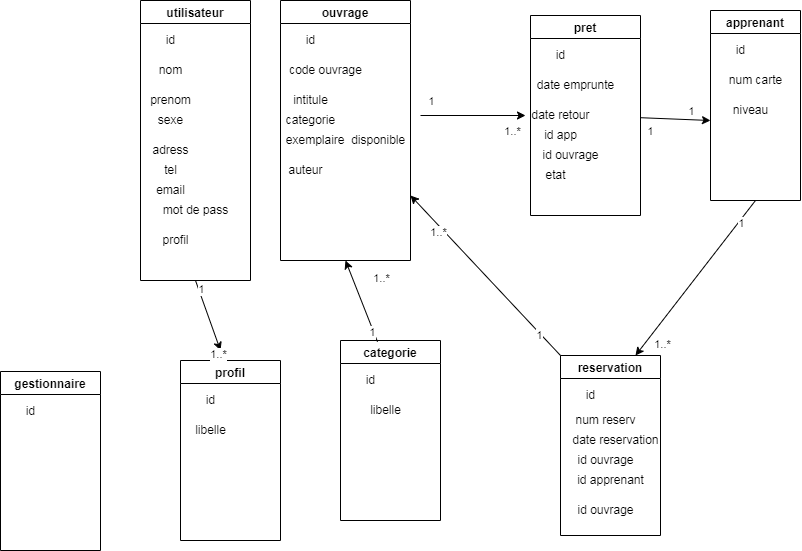

The diagram above was exported from draw.io. Its source (the exported page's mxGraphModel, read from the mxfile embedded in the PNG):
<mxGraphModel dx="1061" dy="390" grid="1" gridSize="10" guides="1" tooltips="1" connect="1" arrows="1" fold="1" page="1" pageScale="1" pageWidth="827" pageHeight="1169" math="0" shadow="0">
  <root>
    <mxCell id="0" />
    <mxCell id="1" parent="0" />
    <mxCell id="2" value="utilisateur" style="swimlane;" vertex="1" parent="1">
      <mxGeometry x="150" y="40" width="110" height="280" as="geometry" />
    </mxCell>
    <mxCell id="3" value="id" style="text;html=1;align=center;verticalAlign=middle;resizable=0;points=[];autosize=1;strokeColor=none;fillColor=none;rotation=0;" vertex="1" parent="2">
      <mxGeometry x="20" y="30" width="20" height="20" as="geometry" />
    </mxCell>
    <mxCell id="8" value="tel" style="text;html=1;align=center;verticalAlign=middle;resizable=0;points=[];autosize=1;strokeColor=none;fillColor=none;" vertex="1" parent="2">
      <mxGeometry x="15" y="160" width="30" height="20" as="geometry" />
    </mxCell>
    <mxCell id="7" value="adress" style="text;html=1;align=center;verticalAlign=middle;resizable=0;points=[];autosize=1;strokeColor=none;fillColor=none;" vertex="1" parent="2">
      <mxGeometry x="5" y="140" width="50" height="20" as="geometry" />
    </mxCell>
    <mxCell id="6" value="sexe" style="text;html=1;align=center;verticalAlign=middle;resizable=0;points=[];autosize=1;strokeColor=none;fillColor=none;" vertex="1" parent="2">
      <mxGeometry x="10" y="110" width="40" height="20" as="geometry" />
    </mxCell>
    <mxCell id="5" value="prenom" style="text;html=1;align=center;verticalAlign=middle;resizable=0;points=[];autosize=1;strokeColor=none;fillColor=none;" vertex="1" parent="2">
      <mxGeometry y="90" width="60" height="20" as="geometry" />
    </mxCell>
    <mxCell id="4" value="nom" style="text;html=1;align=center;verticalAlign=middle;resizable=0;points=[];autosize=1;strokeColor=none;fillColor=none;" vertex="1" parent="2">
      <mxGeometry x="10" y="60" width="40" height="20" as="geometry" />
    </mxCell>
    <mxCell id="15" value="profil" style="text;html=1;align=center;verticalAlign=middle;resizable=0;points=[];autosize=1;strokeColor=none;fillColor=none;" vertex="1" parent="2">
      <mxGeometry x="15" y="230" width="40" height="20" as="geometry" />
    </mxCell>
    <mxCell id="14" value="mot de pass" style="text;html=1;align=center;verticalAlign=middle;resizable=0;points=[];autosize=1;strokeColor=none;fillColor=none;" vertex="1" parent="2">
      <mxGeometry x="15" y="200" width="80" height="20" as="geometry" />
    </mxCell>
    <mxCell id="11" value="email" style="text;html=1;align=center;verticalAlign=middle;resizable=0;points=[];autosize=1;strokeColor=none;fillColor=none;" vertex="1" parent="1">
      <mxGeometry x="160" y="220" width="40" height="20" as="geometry" />
    </mxCell>
    <mxCell id="19" value="ouvrage" style="swimlane;startSize=23;" vertex="1" parent="1">
      <mxGeometry x="290" y="40" width="130" height="260" as="geometry" />
    </mxCell>
    <mxCell id="20" value="id" style="text;html=1;align=center;verticalAlign=middle;resizable=0;points=[];autosize=1;strokeColor=none;fillColor=none;rotation=0;" vertex="1" parent="19">
      <mxGeometry x="20" y="30" width="20" height="20" as="geometry" />
    </mxCell>
    <mxCell id="23" value="categorie" style="text;html=1;align=center;verticalAlign=middle;resizable=0;points=[];autosize=1;strokeColor=none;fillColor=none;" vertex="1" parent="19">
      <mxGeometry y="110" width="60" height="20" as="geometry" />
    </mxCell>
    <mxCell id="24" value="intitule" style="text;html=1;align=center;verticalAlign=middle;resizable=0;points=[];autosize=1;strokeColor=none;fillColor=none;" vertex="1" parent="19">
      <mxGeometry x="5" y="90" width="50" height="20" as="geometry" />
    </mxCell>
    <mxCell id="25" value="code ouvrage" style="text;html=1;align=center;verticalAlign=middle;resizable=0;points=[];autosize=1;strokeColor=none;fillColor=none;" vertex="1" parent="19">
      <mxGeometry y="60" width="90" height="20" as="geometry" />
    </mxCell>
    <mxCell id="32" value="auteur" style="text;html=1;align=center;verticalAlign=middle;resizable=0;points=[];autosize=1;strokeColor=none;fillColor=none;" vertex="1" parent="19">
      <mxGeometry y="160" width="50" height="20" as="geometry" />
    </mxCell>
    <mxCell id="30" value="exemplaire&amp;nbsp; disponible" style="text;html=1;align=center;verticalAlign=middle;resizable=0;points=[];autosize=1;strokeColor=none;fillColor=none;" vertex="1" parent="1">
      <mxGeometry x="290" y="170" width="130" height="20" as="geometry" />
    </mxCell>
    <mxCell id="33" value="pret" style="swimlane;startSize=23;" vertex="1" parent="1">
      <mxGeometry x="540" y="55" width="110" height="200" as="geometry" />
    </mxCell>
    <mxCell id="34" value="id" style="text;html=1;align=center;verticalAlign=middle;resizable=0;points=[];autosize=1;strokeColor=none;fillColor=none;rotation=0;" vertex="1" parent="33">
      <mxGeometry x="20" y="30" width="20" height="20" as="geometry" />
    </mxCell>
    <mxCell id="35" value="id app" style="text;html=1;align=center;verticalAlign=middle;resizable=0;points=[];autosize=1;strokeColor=none;fillColor=none;" vertex="1" parent="33">
      <mxGeometry x="5" y="110" width="50" height="20" as="geometry" />
    </mxCell>
    <mxCell id="36" value="date retour" style="text;html=1;align=center;verticalAlign=middle;resizable=0;points=[];autosize=1;strokeColor=none;fillColor=none;" vertex="1" parent="33">
      <mxGeometry x="-5" y="90" width="70" height="20" as="geometry" />
    </mxCell>
    <mxCell id="37" value="date emprunte" style="text;html=1;align=center;verticalAlign=middle;resizable=0;points=[];autosize=1;strokeColor=none;fillColor=none;" vertex="1" parent="33">
      <mxGeometry y="60" width="90" height="20" as="geometry" />
    </mxCell>
    <mxCell id="40" value="etat" style="text;html=1;align=center;verticalAlign=middle;resizable=0;points=[];autosize=1;strokeColor=none;fillColor=none;" vertex="1" parent="33">
      <mxGeometry x="5" y="150" width="40" height="20" as="geometry" />
    </mxCell>
    <mxCell id="48" value="reservation" style="swimlane;startSize=23;" vertex="1" parent="33">
      <mxGeometry x="30" y="340" width="100" height="180" as="geometry" />
    </mxCell>
    <mxCell id="49" value="id" style="text;html=1;align=center;verticalAlign=middle;resizable=0;points=[];autosize=1;strokeColor=none;fillColor=none;rotation=0;" vertex="1" parent="48">
      <mxGeometry x="20" y="30" width="20" height="20" as="geometry" />
    </mxCell>
    <mxCell id="51" value="date reservation" style="text;html=1;align=center;verticalAlign=middle;resizable=0;points=[];autosize=1;strokeColor=none;fillColor=none;" vertex="1" parent="48">
      <mxGeometry x="5" y="75" width="100" height="20" as="geometry" />
    </mxCell>
    <mxCell id="52" value="num reserv" style="text;html=1;align=center;verticalAlign=middle;resizable=0;points=[];autosize=1;strokeColor=none;fillColor=none;" vertex="1" parent="48">
      <mxGeometry x="5" y="55" width="80" height="20" as="geometry" />
    </mxCell>
    <mxCell id="53" value="id ouvrage" style="text;html=1;align=center;verticalAlign=middle;resizable=0;points=[];autosize=1;strokeColor=none;fillColor=none;" vertex="1" parent="48">
      <mxGeometry x="10" y="95" width="70" height="20" as="geometry" />
    </mxCell>
    <mxCell id="38" value="id ouvrage" style="text;html=1;align=center;verticalAlign=middle;resizable=0;points=[];autosize=1;strokeColor=none;fillColor=none;" vertex="1" parent="48">
      <mxGeometry x="10" y="145" width="70" height="20" as="geometry" />
    </mxCell>
    <mxCell id="55" value="id apprenant" style="text;html=1;align=center;verticalAlign=middle;resizable=0;points=[];autosize=1;strokeColor=none;fillColor=none;" vertex="1" parent="48">
      <mxGeometry x="10" y="115" width="80" height="20" as="geometry" />
    </mxCell>
    <mxCell id="56" value="id ouvrage" style="text;html=1;align=center;verticalAlign=middle;resizable=0;points=[];autosize=1;strokeColor=none;fillColor=none;" vertex="1" parent="33">
      <mxGeometry x="5" y="130" width="70" height="20" as="geometry" />
    </mxCell>
    <mxCell id="41" value="apprenant" style="swimlane;startSize=23;" vertex="1" parent="1">
      <mxGeometry x="720" y="50" width="90" height="190" as="geometry" />
    </mxCell>
    <mxCell id="42" value="id" style="text;html=1;align=center;verticalAlign=middle;resizable=0;points=[];autosize=1;strokeColor=none;fillColor=none;rotation=0;" vertex="1" parent="41">
      <mxGeometry x="20" y="30" width="20" height="20" as="geometry" />
    </mxCell>
    <mxCell id="44" value="niveau" style="text;html=1;align=center;verticalAlign=middle;resizable=0;points=[];autosize=1;strokeColor=none;fillColor=none;" vertex="1" parent="41">
      <mxGeometry x="15" y="90" width="50" height="20" as="geometry" />
    </mxCell>
    <mxCell id="45" value="num carte" style="text;html=1;align=center;verticalAlign=middle;resizable=0;points=[];autosize=1;strokeColor=none;fillColor=none;" vertex="1" parent="41">
      <mxGeometry x="10" y="60" width="70" height="20" as="geometry" />
    </mxCell>
    <mxCell id="57" value="categorie" style="swimlane;startSize=23;" vertex="1" parent="1">
      <mxGeometry x="350" y="380" width="100" height="180" as="geometry" />
    </mxCell>
    <mxCell id="58" value="id" style="text;html=1;align=center;verticalAlign=middle;resizable=0;points=[];autosize=1;strokeColor=none;fillColor=none;rotation=0;" vertex="1" parent="57">
      <mxGeometry x="20" y="30" width="20" height="20" as="geometry" />
    </mxCell>
    <mxCell id="60" value="libelle" style="text;html=1;align=center;verticalAlign=middle;resizable=0;points=[];autosize=1;strokeColor=none;fillColor=none;" vertex="1" parent="57">
      <mxGeometry x="20" y="60" width="50" height="20" as="geometry" />
    </mxCell>
    <mxCell id="64" value="gestionnaire" style="swimlane;startSize=23;" vertex="1" parent="1">
      <mxGeometry x="10" y="411" width="100" height="179" as="geometry" />
    </mxCell>
    <mxCell id="65" value="id" style="text;html=1;align=center;verticalAlign=middle;resizable=0;points=[];autosize=1;strokeColor=none;fillColor=none;rotation=0;" vertex="1" parent="64">
      <mxGeometry x="20" y="30" width="20" height="20" as="geometry" />
    </mxCell>
    <mxCell id="78" value="" style="endArrow=classic;html=1;" edge="1" parent="1" target="36">
      <mxGeometry width="50" height="50" relative="1" as="geometry">
        <mxPoint x="430" y="155" as="sourcePoint" />
        <mxPoint x="470" y="155" as="targetPoint" />
        <Array as="points" />
      </mxGeometry>
    </mxCell>
    <mxCell id="79" value="1..*" style="edgeLabel;html=1;align=center;verticalAlign=middle;resizable=0;points=[];" vertex="1" connectable="0" parent="78">
      <mxGeometry x="0.6921" y="-2" relative="1" as="geometry">
        <mxPoint x="3" y="13" as="offset" />
      </mxGeometry>
    </mxCell>
    <mxCell id="81" value="1" style="edgeLabel;html=1;align=center;verticalAlign=middle;resizable=0;points=[];" vertex="1" connectable="0" parent="78">
      <mxGeometry x="-0.724" y="2" relative="1" as="geometry">
        <mxPoint x="-4" y="-13" as="offset" />
      </mxGeometry>
    </mxCell>
    <mxCell id="84" value="" style="endArrow=classic;html=1;exitX=0;exitY=0;exitDx=0;exitDy=0;entryX=1;entryY=0.75;entryDx=0;entryDy=0;" edge="1" parent="1" source="48" target="19">
      <mxGeometry width="50" height="50" relative="1" as="geometry">
        <mxPoint x="430" y="180" as="sourcePoint" />
        <mxPoint x="570" y="420" as="targetPoint" />
        <Array as="points" />
      </mxGeometry>
    </mxCell>
    <mxCell id="85" value="1..*" style="edgeLabel;html=1;align=center;verticalAlign=middle;resizable=0;points=[];" vertex="1" connectable="0" parent="84">
      <mxGeometry x="0.6921" y="-2" relative="1" as="geometry">
        <mxPoint x="3" y="13" as="offset" />
      </mxGeometry>
    </mxCell>
    <mxCell id="86" value="1" style="edgeLabel;html=1;align=center;verticalAlign=middle;resizable=0;points=[];" vertex="1" connectable="0" parent="84">
      <mxGeometry x="-0.724" y="2" relative="1" as="geometry">
        <mxPoint as="offset" />
      </mxGeometry>
    </mxCell>
    <mxCell id="61" value="profil" style="swimlane;startSize=23;" vertex="1" parent="1">
      <mxGeometry x="190" y="400" width="100" height="180" as="geometry" />
    </mxCell>
    <mxCell id="62" value="id" style="text;html=1;align=center;verticalAlign=middle;resizable=0;points=[];autosize=1;strokeColor=none;fillColor=none;rotation=0;" vertex="1" parent="61">
      <mxGeometry x="20" y="30" width="20" height="20" as="geometry" />
    </mxCell>
    <mxCell id="63" value="libelle" style="text;html=1;align=center;verticalAlign=middle;resizable=0;points=[];autosize=1;strokeColor=none;fillColor=none;" vertex="1" parent="61">
      <mxGeometry x="5" y="60" width="50" height="20" as="geometry" />
    </mxCell>
    <mxCell id="101" value="" style="endArrow=classic;html=1;exitX=0.5;exitY=1;exitDx=0;exitDy=0;" edge="1" parent="1" source="2">
      <mxGeometry width="50" height="50" relative="1" as="geometry">
        <mxPoint x="440" y="165" as="sourcePoint" />
        <mxPoint x="230" y="390" as="targetPoint" />
        <Array as="points" />
      </mxGeometry>
    </mxCell>
    <mxCell id="102" value="1..*" style="edgeLabel;html=1;align=center;verticalAlign=middle;resizable=0;points=[];" vertex="1" connectable="0" parent="101">
      <mxGeometry x="0.6921" y="-2" relative="1" as="geometry">
        <mxPoint x="3" y="13" as="offset" />
      </mxGeometry>
    </mxCell>
    <mxCell id="103" value="1" style="edgeLabel;html=1;align=center;verticalAlign=middle;resizable=0;points=[];" vertex="1" connectable="0" parent="101">
      <mxGeometry x="-0.724" y="2" relative="1" as="geometry">
        <mxPoint as="offset" />
      </mxGeometry>
    </mxCell>
    <mxCell id="105" value="" style="endArrow=classic;html=1;exitX=0.37;exitY=0.007;exitDx=0;exitDy=0;entryX=0.5;entryY=1;entryDx=0;entryDy=0;exitPerimeter=0;" edge="1" parent="1" source="57" target="19">
      <mxGeometry width="50" height="50" relative="1" as="geometry">
        <mxPoint x="580" y="405" as="sourcePoint" />
        <mxPoint x="430" y="245" as="targetPoint" />
        <Array as="points" />
      </mxGeometry>
    </mxCell>
    <mxCell id="106" value="1..*" style="edgeLabel;html=1;align=center;verticalAlign=middle;resizable=0;points=[];" vertex="1" connectable="0" parent="105">
      <mxGeometry x="0.6921" y="-2" relative="1" as="geometry">
        <mxPoint x="29" y="6" as="offset" />
      </mxGeometry>
    </mxCell>
    <mxCell id="107" value="1" style="edgeLabel;html=1;align=center;verticalAlign=middle;resizable=0;points=[];" vertex="1" connectable="0" parent="105">
      <mxGeometry x="-0.724" y="2" relative="1" as="geometry">
        <mxPoint as="offset" />
      </mxGeometry>
    </mxCell>
    <mxCell id="112" value="" style="endArrow=classic;html=1;exitX=0.5;exitY=1;exitDx=0;exitDy=0;entryX=0.75;entryY=0;entryDx=0;entryDy=0;" edge="1" parent="1" source="41" target="48">
      <mxGeometry width="50" height="50" relative="1" as="geometry">
        <mxPoint x="579.9999999999998" y="405" as="sourcePoint" />
        <mxPoint x="429.9999999999998" y="245.00000000000023" as="targetPoint" />
        <Array as="points" />
      </mxGeometry>
    </mxCell>
    <mxCell id="113" value="1..*" style="edgeLabel;html=1;align=center;verticalAlign=middle;resizable=0;points=[];" vertex="1" connectable="0" parent="112">
      <mxGeometry x="0.6921" y="-2" relative="1" as="geometry">
        <mxPoint x="9" y="13" as="offset" />
      </mxGeometry>
    </mxCell>
    <mxCell id="114" value="1" style="edgeLabel;html=1;align=center;verticalAlign=middle;resizable=0;points=[];" vertex="1" connectable="0" parent="112">
      <mxGeometry x="-0.724" y="2" relative="1" as="geometry">
        <mxPoint as="offset" />
      </mxGeometry>
    </mxCell>
    <mxCell id="115" style="edgeStyle=none;html=1;" edge="1" parent="1" source="33">
      <mxGeometry relative="1" as="geometry">
        <mxPoint x="720" y="160" as="targetPoint" />
      </mxGeometry>
    </mxCell>
    <mxCell id="117" value="1" style="edgeLabel;html=1;align=center;verticalAlign=middle;resizable=0;points=[];" vertex="1" connectable="0" parent="115">
      <mxGeometry x="0.4215" y="-1" relative="1" as="geometry">
        <mxPoint y="-10" as="offset" />
      </mxGeometry>
    </mxCell>
    <mxCell id="118" value="1" style="edgeLabel;html=1;align=center;verticalAlign=middle;resizable=0;points=[];" vertex="1" connectable="0" parent="115">
      <mxGeometry x="-0.5565" y="-2" relative="1" as="geometry">
        <mxPoint x="-6" y="10" as="offset" />
      </mxGeometry>
    </mxCell>
  </root>
</mxGraphModel>